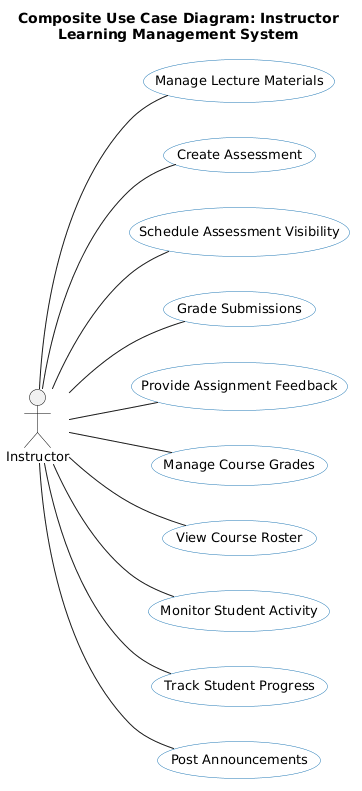

The diagram above was rendered by PlantUML. Its source (embedded in the PNG):
@startuml
title Composite Use Case Diagram: Instructor\nLearning Management System

left to right direction

skinparam shadowing false
skinparam defaultFontName SansSerif
skinparam defaultFontSize 13
skinparam usecase {
  BackgroundColor White
  BorderColor #1f77b4
  FontColor Black
}
skinparam actor {
  BorderColor Black
  FontColor Black
}

actor "Instructor" as I

usecase "Manage Lecture Materials"       as UC1
usecase "Create Assessment"              as UC2
usecase "Schedule Assessment Visibility" as UC3
usecase "Grade Submissions"              as UC4
usecase "Provide Assignment Feedback"    as UC5
usecase "Manage Course Grades"           as UC6
usecase "View Course Roster"             as UC7
usecase "Monitor Student Activity"       as UC8
usecase "Track Student Progress"         as UC9
usecase "Post Announcements"             as UC10

I -- UC1
I -- UC2
I -- UC3
I -- UC4
I -- UC5
I -- UC6
I -- UC7
I -- UC8
I -- UC9
I -- UC10
@enduml